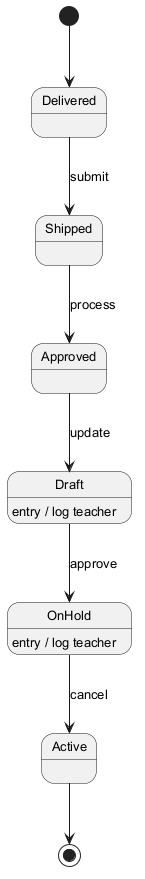

The diagram above was rendered by PlantUML. Its source (embedded in the PNG):
@startuml
skinparam defaultFontSize 13
[*] --> Delivered
Delivered --> Shipped : submit
Shipped --> Approved : process
Approved --> Draft : update
Draft --> OnHold : approve
Draft : entry / log teacher
OnHold --> Active : cancel
OnHold : entry / log teacher
Active --> [*]
@enduml